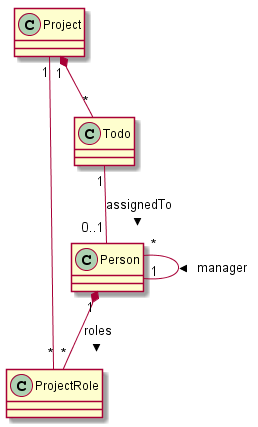

The diagram above was rendered by PlantUML. Its source (embedded in the PNG):
@startuml
Person "1" *-- "*" ProjectRole : roles >
Project "1" -- "*" ProjectRole
Project "1"*-- "*" Todo
Todo "1" -- "0..1" Person : assignedTo >
Person "*" -- "1" Person : manager >
@enduml